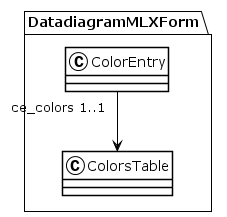

The diagram above was rendered by PlantUML. Its source (embedded in the PNG):
@startuml
!theme plain
package DatadiagramMLXForm {
class ColorEntry {
}
ColorEntry "ce_colors 1..1" --> ColorsTable
class ColorsTable {
}
}
@enduml